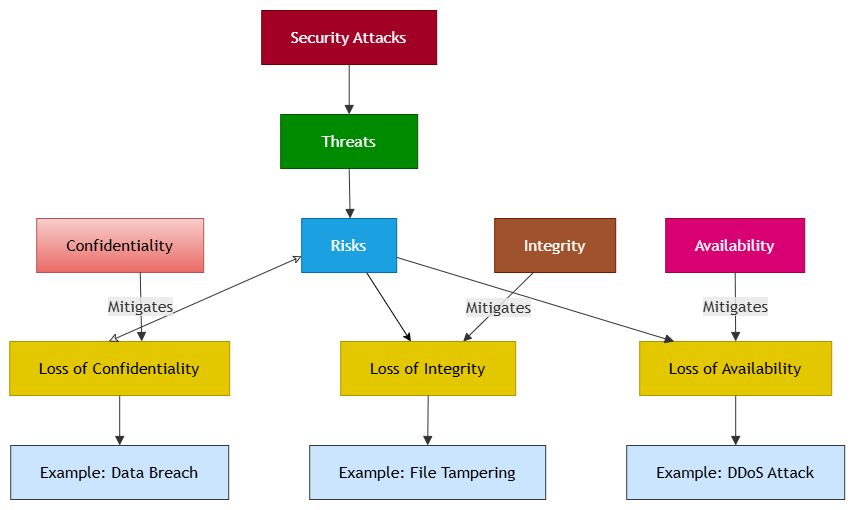

The diagram above was exported from draw.io. Its source (the exported page's mxGraphModel, read from the mxfile embedded in the PNG):
<mxGraphModel dx="973" dy="537" grid="1" gridSize="10" guides="1" tooltips="1" connect="1" arrows="1" fold="1" page="1" pageScale="1" pageWidth="850" pageHeight="1100" math="0" shadow="0">
  <root>
    <mxCell id="0" />
    <mxCell id="1" parent="0" />
    <UserObject label="" mermaidData="{&#10;  &quot;data&quot;: &quot;graph TD\n    A[Security Attacks]\n\n    A --&gt; B[Threats]\n    B --&gt; C[Risks]\n\n    C --&gt; D[Loss of Confidentiality]\n    C --&gt; E[Loss of Integrity]\n    C --&gt; F[Loss of Availability]\n\n    G[Confidentiality] --&gt;|Mitigates| D\n    H[Integrity] --&gt;|Mitigates| E\n    I[Availability] --&gt;|Mitigates| F\n\n    D --&gt; J[Example: Data Breach]\n    E --&gt; K[Example: File Tampering]\n    F --&gt; L[Example: DDoS Attack]&quot;,&#10;  &quot;config&quot;: null&#10;}" id="OyLhvebtglnsdx2Qcfbs-1">
      <mxCell connectable="0" parent="1" style="group;transparentBounds=1;editIcon=1;lockedGroup=0;groupPadding=10;" vertex="1">
        <mxGeometry height="198" width="437" as="geometry" />
      </mxCell>
    </UserObject>
    <UserObject label="Security Attacks" mermaidId="n:A" mermaidBaseStyle="html=1;whiteSpace=wrap;strokeWidth=1;fillColor=light-dark(#ECECFF,#1f2020);strokeColor=light-dark(#9370DB,#cccccc);fontColor=light-dark(#333333,#cccccc);fontFamily=Trebuchet MS,Verdana,Arial,sans-serif;fontSize=16;" mermaidBaseValue="Security Attacks" id="OyLhvebtglnsdx2Qcfbs-2">
      <mxCell parent="OyLhvebtglnsdx2Qcfbs-1" style="html=1;whiteSpace=wrap;strokeWidth=1;fillColor=#a20025;strokeColor=#6F0000;fontColor=#ffffff;fontFamily=Trebuchet MS,Verdana,Arial,sans-serif;fontSize=16;" vertex="1">
        <mxGeometry height="54" width="175" x="292" y="40" as="geometry" />
      </mxCell>
    </UserObject>
    <UserObject label="Threats" mermaidId="n:B" mermaidBaseStyle="html=1;whiteSpace=wrap;strokeWidth=1;fillColor=light-dark(#ECECFF,#1f2020);strokeColor=light-dark(#9370DB,#cccccc);fontColor=light-dark(#333333,#cccccc);fontFamily=Trebuchet MS,Verdana,Arial,sans-serif;fontSize=16;" mermaidBaseValue="Threats" id="OyLhvebtglnsdx2Qcfbs-3">
      <mxCell parent="OyLhvebtglnsdx2Qcfbs-1" style="html=1;whiteSpace=wrap;strokeWidth=1;fillColor=#008a00;strokeColor=#005700;fontColor=#ffffff;fontFamily=Trebuchet MS,Verdana,Arial,sans-serif;fontSize=16;" vertex="1">
        <mxGeometry height="54" width="137" x="311" y="144" as="geometry" />
      </mxCell>
    </UserObject>
    <mxCell id="OyLhvebtglnsdx2Qcfbs-28" edge="1" parent="OyLhvebtglnsdx2Qcfbs-1" source="OyLhvebtglnsdx2Qcfbs-4" style="rounded=0;orthogonalLoop=1;jettySize=auto;html=1;" target="OyLhvebtglnsdx2Qcfbs-6" value="">
      <mxGeometry relative="1" as="geometry" />
    </mxCell>
    <UserObject label="Risks" mermaidId="n:C" mermaidBaseStyle="html=1;whiteSpace=wrap;strokeWidth=1;fillColor=light-dark(#ECECFF,#1f2020);strokeColor=light-dark(#9370DB,#cccccc);fontColor=light-dark(#333333,#cccccc);fontFamily=Trebuchet MS,Verdana,Arial,sans-serif;fontSize=16;" mermaidBaseValue="Risks" id="OyLhvebtglnsdx2Qcfbs-4">
      <mxCell parent="OyLhvebtglnsdx2Qcfbs-1" style="html=1;whiteSpace=wrap;strokeWidth=1;fillColor=#1ba1e2;strokeColor=#006EAF;fontColor=#ffffff;fontFamily=Trebuchet MS,Verdana,Arial,sans-serif;fontSize=16;" vertex="1">
        <mxGeometry height="54" width="95" x="332" y="248" as="geometry" />
      </mxCell>
    </UserObject>
    <UserObject label="Loss of Confidentiality" mermaidId="n:D" mermaidBaseStyle="html=1;whiteSpace=wrap;strokeWidth=1;fillColor=light-dark(#ECECFF,#1f2020);strokeColor=light-dark(#9370DB,#cccccc);fontColor=light-dark(#333333,#cccccc);fontFamily=Trebuchet MS,Verdana,Arial,sans-serif;fontSize=16;" mermaidBaseValue="Loss of Confidentiality" id="OyLhvebtglnsdx2Qcfbs-5">
      <mxCell parent="OyLhvebtglnsdx2Qcfbs-1" style="html=1;whiteSpace=wrap;strokeWidth=1;fillColor=#e3c800;strokeColor=#B09500;fontColor=#000000;fontFamily=Trebuchet MS,Verdana,Arial,sans-serif;fontSize=16;" vertex="1">
        <mxGeometry height="54" width="220" x="40" y="371" as="geometry" />
      </mxCell>
    </UserObject>
    <UserObject label="Loss of Integrity" mermaidId="n:E" mermaidBaseStyle="html=1;whiteSpace=wrap;strokeWidth=1;fillColor=light-dark(#ECECFF,#1f2020);strokeColor=light-dark(#9370DB,#cccccc);fontColor=light-dark(#333333,#cccccc);fontFamily=Trebuchet MS,Verdana,Arial,sans-serif;fontSize=16;" mermaidBaseValue="Loss of Integrity" id="OyLhvebtglnsdx2Qcfbs-6">
      <mxCell parent="OyLhvebtglnsdx2Qcfbs-1" style="html=1;whiteSpace=wrap;strokeWidth=1;fillColor=#e3c800;strokeColor=#B09500;fontColor=#000000;fontFamily=Trebuchet MS,Verdana,Arial,sans-serif;fontSize=16;" vertex="1">
        <mxGeometry height="54" width="175" x="371" y="371" as="geometry" />
      </mxCell>
    </UserObject>
    <UserObject label="Loss of Availability" mermaidId="n:F" mermaidBaseStyle="html=1;whiteSpace=wrap;strokeWidth=1;fillColor=light-dark(#ECECFF,#1f2020);strokeColor=light-dark(#9370DB,#cccccc);fontColor=light-dark(#333333,#cccccc);fontFamily=Trebuchet MS,Verdana,Arial,sans-serif;fontSize=16;" mermaidBaseValue="Loss of Availability" id="OyLhvebtglnsdx2Qcfbs-7">
      <mxCell parent="OyLhvebtglnsdx2Qcfbs-1" style="html=1;whiteSpace=wrap;strokeWidth=1;fillColor=#e3c800;strokeColor=#B09500;fontColor=#000000;fontFamily=Trebuchet MS,Verdana,Arial,sans-serif;fontSize=16;" vertex="1">
        <mxGeometry height="54" width="192" x="670" y="371" as="geometry" />
      </mxCell>
    </UserObject>
    <UserObject label="Confidentiality" mermaidId="n:G" mermaidBaseStyle="html=1;whiteSpace=wrap;strokeWidth=1;fillColor=light-dark(#ECECFF,#1f2020);strokeColor=light-dark(#9370DB,#cccccc);fontColor=light-dark(#333333,#cccccc);fontFamily=Trebuchet MS,Verdana,Arial,sans-serif;fontSize=16;" mermaidBaseValue="Confidentiality" id="OyLhvebtglnsdx2Qcfbs-8">
      <mxCell parent="OyLhvebtglnsdx2Qcfbs-1" style="html=1;whiteSpace=wrap;strokeWidth=1;fillColor=#f8cecc;strokeColor=#b85450;fontFamily=Trebuchet MS,Verdana,Arial,sans-serif;fontSize=16;gradientColor=#ea6b66;" vertex="1">
        <mxGeometry height="54" width="167" x="67" y="248" as="geometry" />
      </mxCell>
    </UserObject>
    <UserObject label="Integrity" mermaidId="n:H" mermaidBaseStyle="html=1;whiteSpace=wrap;strokeWidth=1;fillColor=light-dark(#ECECFF,#1f2020);strokeColor=light-dark(#9370DB,#cccccc);fontColor=light-dark(#333333,#cccccc);fontFamily=Trebuchet MS,Verdana,Arial,sans-serif;fontSize=16;" mermaidBaseValue="Integrity" id="OyLhvebtglnsdx2Qcfbs-9">
      <mxCell parent="OyLhvebtglnsdx2Qcfbs-1" style="html=1;whiteSpace=wrap;strokeWidth=1;fillColor=#a0522d;strokeColor=#6D1F00;fontColor=#ffffff;fontFamily=Trebuchet MS,Verdana,Arial,sans-serif;fontSize=16;" vertex="1">
        <mxGeometry height="54" width="121" x="525" y="248" as="geometry" />
      </mxCell>
    </UserObject>
    <UserObject label="Availability" mermaidId="n:I" mermaidBaseStyle="html=1;whiteSpace=wrap;strokeWidth=1;fillColor=light-dark(#ECECFF,#1f2020);strokeColor=light-dark(#9370DB,#cccccc);fontColor=light-dark(#333333,#cccccc);fontFamily=Trebuchet MS,Verdana,Arial,sans-serif;fontSize=16;" mermaidBaseValue="Availability" id="OyLhvebtglnsdx2Qcfbs-10">
      <mxCell parent="OyLhvebtglnsdx2Qcfbs-1" style="html=1;whiteSpace=wrap;strokeWidth=1;fillColor=#d80073;strokeColor=#A50040;fontFamily=Trebuchet MS,Verdana,Arial,sans-serif;fontSize=16;fontColor=#ffffff;" vertex="1">
        <mxGeometry height="54" width="139" x="696" y="248" as="geometry" />
      </mxCell>
    </UserObject>
    <UserObject label="Example: Data Breach" mermaidId="n:J" mermaidBaseStyle="html=1;whiteSpace=wrap;strokeWidth=1;fillColor=light-dark(#ECECFF,#1f2020);strokeColor=light-dark(#9370DB,#cccccc);fontColor=light-dark(#333333,#cccccc);fontFamily=Trebuchet MS,Verdana,Arial,sans-serif;fontSize=16;" mermaidBaseValue="Example: Data Breach" id="OyLhvebtglnsdx2Qcfbs-11">
      <mxCell parent="OyLhvebtglnsdx2Qcfbs-1" style="html=1;whiteSpace=wrap;strokeWidth=1;fillColor=#cce5ff;strokeColor=#36393d;fontFamily=Trebuchet MS,Verdana,Arial,sans-serif;fontSize=16;" vertex="1">
        <mxGeometry height="54" width="218" x="41" y="475" as="geometry" />
      </mxCell>
    </UserObject>
    <UserObject label="Example: File Tampering" mermaidId="n:K" mermaidBaseStyle="html=1;whiteSpace=wrap;strokeWidth=1;fillColor=light-dark(#ECECFF,#1f2020);strokeColor=light-dark(#9370DB,#cccccc);fontColor=light-dark(#333333,#cccccc);fontFamily=Trebuchet MS,Verdana,Arial,sans-serif;fontSize=16;" mermaidBaseValue="Example: File Tampering" id="OyLhvebtglnsdx2Qcfbs-12">
      <mxCell parent="OyLhvebtglnsdx2Qcfbs-1" style="html=1;whiteSpace=wrap;strokeWidth=1;fillColor=#cce5ff;strokeColor=#36393d;fontFamily=Trebuchet MS,Verdana,Arial,sans-serif;fontSize=16;" vertex="1">
        <mxGeometry height="54" width="236" x="340" y="475" as="geometry" />
      </mxCell>
    </UserObject>
    <UserObject label="Example: DDoS Attack" mermaidId="n:L" mermaidBaseStyle="html=1;whiteSpace=wrap;strokeWidth=1;fillColor=light-dark(#ECECFF,#1f2020);strokeColor=light-dark(#9370DB,#cccccc);fontColor=light-dark(#333333,#cccccc);fontFamily=Trebuchet MS,Verdana,Arial,sans-serif;fontSize=16;" mermaidBaseValue="Example: DDoS Attack" id="OyLhvebtglnsdx2Qcfbs-13">
      <mxCell parent="OyLhvebtglnsdx2Qcfbs-1" style="html=1;whiteSpace=wrap;strokeWidth=1;fillColor=#cce5ff;strokeColor=#36393d;fontFamily=Trebuchet MS,Verdana,Arial,sans-serif;fontSize=16;" vertex="1">
        <mxGeometry height="54" width="218" x="657" y="475" as="geometry" />
      </mxCell>
    </UserObject>
    <UserObject label="" mermaidId="e:A-&gt;B#0" mermaidBaseStyle="curved=1;startArrow=none;endArrow=block;endSize=7;strokeColor=light-dark(#333333,#cccccc);exitX=0.5;exitY=1;entryX=0.5;entryY=0;" mermaidBaseValue="" id="OyLhvebtglnsdx2Qcfbs-14">
      <mxCell edge="1" parent="OyLhvebtglnsdx2Qcfbs-1" source="OyLhvebtglnsdx2Qcfbs-2" style="curved=1;startArrow=none;endArrow=block;endSize=7;strokeColor=light-dark(#333333,#cccccc);exitX=0.5;exitY=1;entryX=0.5;entryY=0;rounded=0;" target="OyLhvebtglnsdx2Qcfbs-3">
        <mxGeometry relative="1" as="geometry">
          <Array as="points" />
        </mxGeometry>
      </mxCell>
    </UserObject>
    <UserObject label="" mermaidId="e:B-&gt;C#0" mermaidBaseStyle="curved=1;startArrow=none;endArrow=block;endSize=7;strokeColor=light-dark(#333333,#cccccc);exitX=0.5;exitY=1;entryX=0.51;entryY=0;" mermaidBaseValue="" id="OyLhvebtglnsdx2Qcfbs-15">
      <mxCell edge="1" parent="OyLhvebtglnsdx2Qcfbs-1" source="OyLhvebtglnsdx2Qcfbs-3" style="curved=1;startArrow=none;endArrow=block;endSize=7;strokeColor=light-dark(#333333,#cccccc);exitX=0.5;exitY=1;entryX=0.51;entryY=0;rounded=0;" target="OyLhvebtglnsdx2Qcfbs-4">
        <mxGeometry relative="1" as="geometry">
          <Array as="points" />
        </mxGeometry>
      </mxCell>
    </UserObject>
    <UserObject label="" mermaidId="e:C-&gt;D#0" mermaidBaseStyle="curved=1;startArrow=none;endArrow=block;endSize=7;strokeColor=light-dark(#333333,#cccccc);exitX=0;exitY=0.7;entryX=0.45;entryY=0;" mermaidBaseValue="" id="OyLhvebtglnsdx2Qcfbs-16">
      <mxCell edge="1" parent="OyLhvebtglnsdx2Qcfbs-1" style="curved=0;startArrow=classic;endArrow=classic;endSize=7;strokeColor=light-dark(#333333,#cccccc);exitX=0;exitY=0.7;entryX=0.45;entryY=0;rounded=0;endFill=0;startFill=0;">
        <mxGeometry relative="1" as="geometry">
          <Array as="points" />
          <mxPoint x="332" y="285.80000000000007" as="sourcePoint" />
          <mxPoint x="139" y="371" as="targetPoint" />
        </mxGeometry>
      </mxCell>
    </UserObject>
    <UserObject label="" mermaidId="e:C-&gt;F#0" mermaidBaseStyle="curved=1;startArrow=none;endArrow=block;endSize=7;strokeColor=light-dark(#333333,#cccccc);exitX=1;exitY=0.72;entryX=0.18;entryY=0;" mermaidBaseValue="" id="OyLhvebtglnsdx2Qcfbs-18">
      <mxCell edge="1" parent="OyLhvebtglnsdx2Qcfbs-1" source="OyLhvebtglnsdx2Qcfbs-4" style="curved=0;startArrow=none;endArrow=block;endSize=7;strokeColor=light-dark(#333333,#cccccc);exitX=1;exitY=0.72;entryX=0.18;entryY=0;rounded=0;" target="OyLhvebtglnsdx2Qcfbs-7">
        <mxGeometry relative="1" as="geometry">
          <Array as="points" />
        </mxGeometry>
      </mxCell>
    </UserObject>
    <UserObject label="Mitigates" mermaidId="e:G-&gt;D#0" mermaidBaseStyle="curved=1;startArrow=none;endArrow=block;endSize=7;strokeColor=light-dark(#333333,#cccccc);html=1;fontSize=16;labelBackgroundColor=light-dark(#E8E8E88D,#2a2a2a8D);fontFamily=Trebuchet MS,Verdana,Arial,sans-serif;fontColor=light-dark(#333333,#cccccc);exitX=0.62;exitY=1;entryX=0.6;entryY=0;" mermaidBaseValue="Mitigates" id="OyLhvebtglnsdx2Qcfbs-19">
      <mxCell edge="1" parent="OyLhvebtglnsdx2Qcfbs-1" source="OyLhvebtglnsdx2Qcfbs-8" style="curved=0;startArrow=none;endArrow=block;endSize=7;strokeColor=light-dark(#333333,#cccccc);html=1;fontSize=16;labelBackgroundColor=light-dark(#E8E8E88D,#2a2a2a8D);fontFamily=Trebuchet MS,Verdana,Arial,sans-serif;fontColor=light-dark(#333333,#cccccc);exitX=0.62;exitY=1;entryX=0.6;entryY=0;rounded=0;" target="OyLhvebtglnsdx2Qcfbs-5">
        <mxGeometry relative="1" as="geometry">
          <Array as="points" />
        </mxGeometry>
      </mxCell>
    </UserObject>
    <UserObject label="Mitigates" mermaidId="e:H-&gt;E#0" mermaidBaseStyle="curved=1;startArrow=none;endArrow=block;endSize=7;strokeColor=light-dark(#333333,#cccccc);html=1;fontSize=16;labelBackgroundColor=light-dark(#E8E8E88D,#2a2a2a8D);fontFamily=Trebuchet MS,Verdana,Arial,sans-serif;fontColor=light-dark(#333333,#cccccc);exitX=0.32;exitY=1;entryX=0.7;entryY=0;" mermaidBaseValue="Mitigates" id="OyLhvebtglnsdx2Qcfbs-20">
      <mxCell edge="1" parent="OyLhvebtglnsdx2Qcfbs-1" source="OyLhvebtglnsdx2Qcfbs-9" style="curved=0;startArrow=none;endArrow=block;strokeColor=light-dark(#333333,#cccccc);html=1;fontSize=16;labelBackgroundColor=light-dark(#E8E8E88D,#2a2a2a8D);fontFamily=Trebuchet MS,Verdana,Arial,sans-serif;fontColor=light-dark(#333333,#cccccc);exitX=0.32;exitY=1;entryX=0.7;entryY=0;rounded=0;" target="OyLhvebtglnsdx2Qcfbs-6">
        <mxGeometry relative="1" as="geometry">
          <Array as="points" />
        </mxGeometry>
      </mxCell>
    </UserObject>
    <UserObject label="Mitigates" mermaidId="e:I-&gt;F#0" mermaidBaseStyle="curved=1;startArrow=none;endArrow=block;endSize=7;strokeColor=light-dark(#333333,#cccccc);html=1;fontSize=16;labelBackgroundColor=light-dark(#E8E8E88D,#2a2a2a8D);fontFamily=Trebuchet MS,Verdana,Arial,sans-serif;fontColor=light-dark(#333333,#cccccc);exitX=0.5;exitY=1;entryX=0.5;entryY=0;" mermaidBaseValue="Mitigates" id="OyLhvebtglnsdx2Qcfbs-21">
      <mxCell edge="1" parent="OyLhvebtglnsdx2Qcfbs-1" source="OyLhvebtglnsdx2Qcfbs-10" style="curved=1;startArrow=none;endArrow=block;endSize=7;strokeColor=light-dark(#333333,#cccccc);html=1;fontSize=16;labelBackgroundColor=light-dark(#E8E8E88D,#2a2a2a8D);fontFamily=Trebuchet MS,Verdana,Arial,sans-serif;fontColor=light-dark(#333333,#cccccc);exitX=0.5;exitY=1;entryX=0.5;entryY=0;rounded=0;" target="OyLhvebtglnsdx2Qcfbs-7">
        <mxGeometry relative="1" as="geometry">
          <Array as="points" />
        </mxGeometry>
      </mxCell>
    </UserObject>
    <UserObject label="" mermaidId="e:D-&gt;J#0" mermaidBaseStyle="curved=1;startArrow=none;endArrow=block;endSize=7;strokeColor=light-dark(#333333,#cccccc);exitX=0.5;exitY=1;entryX=0.5;entryY=0;" mermaidBaseValue="" id="OyLhvebtglnsdx2Qcfbs-22">
      <mxCell edge="1" parent="OyLhvebtglnsdx2Qcfbs-1" source="OyLhvebtglnsdx2Qcfbs-5" style="curved=1;startArrow=none;endArrow=block;endSize=7;strokeColor=light-dark(#333333,#cccccc);exitX=0.5;exitY=1;entryX=0.5;entryY=0;rounded=0;" target="OyLhvebtglnsdx2Qcfbs-11">
        <mxGeometry relative="1" as="geometry">
          <Array as="points" />
        </mxGeometry>
      </mxCell>
    </UserObject>
    <UserObject label="" mermaidId="e:E-&gt;K#0" mermaidBaseStyle="curved=1;startArrow=none;endArrow=block;endSize=7;strokeColor=light-dark(#333333,#cccccc);exitX=0.5;exitY=1;entryX=0.5;entryY=0;" mermaidBaseValue="" id="OyLhvebtglnsdx2Qcfbs-23">
      <mxCell edge="1" parent="OyLhvebtglnsdx2Qcfbs-1" source="OyLhvebtglnsdx2Qcfbs-6" style="curved=1;startArrow=none;endArrow=block;endSize=7;strokeColor=light-dark(#333333,#cccccc);exitX=0.5;exitY=1;entryX=0.5;entryY=0;rounded=0;" target="OyLhvebtglnsdx2Qcfbs-12">
        <mxGeometry relative="1" as="geometry">
          <Array as="points" />
        </mxGeometry>
      </mxCell>
    </UserObject>
    <UserObject label="" mermaidId="e:F-&gt;L#0" mermaidBaseStyle="curved=1;startArrow=none;endArrow=block;endSize=7;strokeColor=light-dark(#333333,#cccccc);exitX=0.5;exitY=1;entryX=0.5;entryY=0;" mermaidBaseValue="" id="OyLhvebtglnsdx2Qcfbs-24">
      <mxCell edge="1" parent="OyLhvebtglnsdx2Qcfbs-1" source="OyLhvebtglnsdx2Qcfbs-7" style="curved=1;startArrow=none;endArrow=block;endSize=7;strokeColor=light-dark(#333333,#cccccc);exitX=0.5;exitY=1;entryX=0.5;entryY=0;rounded=0;" target="OyLhvebtglnsdx2Qcfbs-13">
        <mxGeometry relative="1" as="geometry">
          <Array as="points" />
        </mxGeometry>
      </mxCell>
    </UserObject>
  </root>
</mxGraphModel>